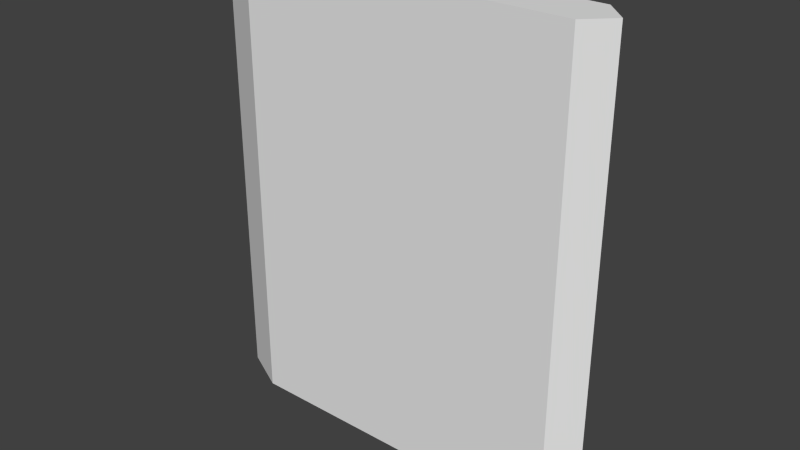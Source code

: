 # Source: wall28.blend  (saved by Blender 2.76.0; exported with 4.5.12 LTS)
import bpy
from mathutils import Matrix  # noqa: F401  (used for matrix-valued properties, if any)

bpy.ops.wm.read_factory_settings(use_empty=True)
scene = bpy.context.scene
scene.name = 'Scene'

# ---- collections
col_collection_1 = bpy.data.collections.new('Collection 1'); scene.collection.children.link(col_collection_1)

# ---- materials (node trees are filled in below, after node groups)
mat_material = bpy.data.materials.new('Material')
mat_material.alpha_threshold = 0.0
mat_material.use_transparent_shadow = False
mat_material.roughness = 0.5
mat_material.line_color = (0.0, 0.0, 0.0, 1.0)

# ---- material node trees

# ---- world
world_world = bpy.data.worlds.new('World'); scene.world = world_world
world_world.color = (0.05088, 0.05088, 0.05088)
world_world.use_sun_shadow = False
world_world.sun_shadow_jitter_overblur = 0.0
world_world.cycles.sampling_method = 'MANUAL'
world_world.cycles.sample_map_resolution = 256

# ---- meshes
me_cube = bpy.data.meshes.new('Cube')
me_cube.from_pydata([(1.094, 0.1562, 0.0), (1.094, -0.1562, 0.0), (-1.094, -0.1562, 0.0), (-1.094, 0.1562, 0.0), (1.094, 0.1562, 3.0), (1.094, -0.1562, 3.0), (-1.094, -0.1562, 3.0), (-1.094, 0.1562, 3.0), (-1.406, 0.0, 0.0), (-1.406, 0.0, 3.0), (1.25, 0.0, 3.0), (1.25, 0.0, 0.0)], [], [(0, 11, 1, 2, 8, 3), (4, 7, 9, 6, 5, 10), (11, 10, 5, 1), (1, 5, 6, 2), (8, 9, 7, 3), (4, 0, 3, 7), (2, 6, 9, 8), (0, 4, 10, 11)])
me_cube.materials.append(mat_material)
me_cube.use_remesh_preserve_volume = False
me_cube.use_remesh_preserve_attributes = False
me_cube.use_mirror_vertex_groups = False
me_cube.update()

# ---- objects
ob_cube = bpy.data.objects.new('Cube', me_cube)

# ---- transforms, parenting, visibility, modifiers, constraints
ob_cube.location = (0.0, 0.0, 0.0)
ob_cube.lock_rotations_4d = False
ob_cube.empty_display_type = 'ARROWS'
ob_cube.lineart.crease_threshold = 0.0

# ---- collection membership
col_collection_1.objects.link(ob_cube)

# ---- scene / render settings (as saved in the file)
scene.frame_start = 1; scene.frame_end = 250; scene.frame_set(1)
scene.render.engine = 'BLENDER_EEVEE_NEXT'
scene.render.resolution_percentage = 50
scene.render.dither_intensity = 0.0
scene.cycles.use_denoising = False
scene.cycles.samples = 10
scene.cycles.sampling_pattern = 'TABULATED_SOBOL'
scene.cycles.light_sampling_threshold = 0.0
scene.cycles.use_adaptive_sampling = False
scene.cycles.use_light_tree = False
scene.cycles.blur_glossy = 0.0
scene.cycles.pixel_filter_type = 'GAUSSIAN'
scene.cycles.sample_clamp_indirect = 0.0
scene.view_settings.view_transform = 'Standard'
bpy.context.view_layer.update()

# ---- added for rendering (the .blend has no active camera and no usable light): camera, sun
cam_auto = bpy.data.cameras.new('AutoCamera')
cam_auto.lens = 50.0
cam_auto.sensor_width = 36.0
cam_auto.clip_end = 1000.0
ob_auto_camera = bpy.data.objects.new('AutoCamera', cam_auto)
scene.collection.objects.link(ob_auto_camera)
ob_auto_camera.location = (3.64046, -4.46231, 4.47487)
ob_auto_camera.rotation_euler = (1.09748, -7.21219e-08, 0.694738)
scene.camera = ob_auto_camera
light_auto_sun = bpy.data.lights.new('AutoSun', 'SUN')
light_auto_sun.energy = 3.0
light_auto_sun.angle = 0.0523599
ob_auto_sun = bpy.data.objects.new('AutoSun', light_auto_sun)
scene.collection.objects.link(ob_auto_sun)
ob_auto_sun.rotation_euler = (0.872665, 0.174533, 0.523599)
bpy.context.view_layer.update()
